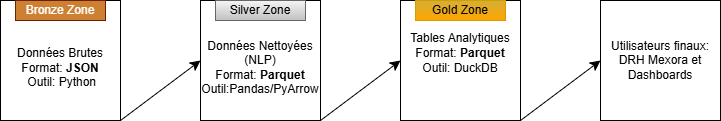

The diagram above was exported from draw.io. Its source (the exported page's mxGraphModel, read from the mxfile embedded in the PNG):
<mxGraphModel dx="774" dy="522" grid="0" gridSize="10" guides="1" tooltips="1" connect="1" arrows="1" fold="1" page="1" pageScale="1" pageWidth="827" pageHeight="1169" math="0" shadow="0">
  <root>
    <mxCell id="0" />
    <mxCell id="1" parent="0" />
    <mxCell id="I4cwMo3CF2vSlJARetuP-4" edge="1" parent="1" source="I4cwMo3CF2vSlJARetuP-1" style="edgeStyle=none;curved=1;rounded=0;orthogonalLoop=1;jettySize=auto;html=1;exitX=1;exitY=1;exitDx=0;exitDy=0;fontSize=12;startSize=8;endSize=8;entryX=0;entryY=0.5;entryDx=0;entryDy=0;" target="I4cwMo3CF2vSlJARetuP-2">
      <mxGeometry relative="1" as="geometry" />
    </mxCell>
    <mxCell id="I4cwMo3CF2vSlJARetuP-1" parent="1" style="whiteSpace=wrap;html=1;aspect=fixed;" value="&lt;br&gt;Données Brutes&lt;br&gt;&lt;span data-path-to-node=&quot;5,1,1,0,0,2&quot;&gt;&lt;span class=&quot;citation-103&quot;&gt;Format: &lt;/span&gt;&lt;b data-path-to-node=&quot;5,1,1,0,0,2&quot; data-index-in-node=&quot;8&quot;&gt;&lt;span class=&quot;citation-103&quot;&gt;JSON&lt;/span&gt;&lt;/b&gt;&lt;/span&gt;&lt;div&gt;&lt;span data-path-to-node=&quot;5,1,1,0,0,4&quot;&gt;&amp;nbsp;Outil: Python&lt;/span&gt;&lt;/div&gt;" vertex="1">
      <mxGeometry height="120" width="120" x="40" y="110" as="geometry" />
    </mxCell>
    <mxCell id="I4cwMo3CF2vSlJARetuP-5" edge="1" parent="1" source="I4cwMo3CF2vSlJARetuP-2" style="edgeStyle=none;curved=1;rounded=0;orthogonalLoop=1;jettySize=auto;html=1;exitX=1;exitY=1;exitDx=0;exitDy=0;fontSize=12;startSize=8;endSize=8;entryX=0;entryY=0.5;entryDx=0;entryDy=0;" target="I4cwMo3CF2vSlJARetuP-3">
      <mxGeometry relative="1" as="geometry" />
    </mxCell>
    <mxCell id="I4cwMo3CF2vSlJARetuP-2" parent="1" style="whiteSpace=wrap;html=1;aspect=fixed;" value="&lt;br&gt;&lt;span data-path-to-node=&quot;5,1,1,1,0,0&quot;&gt;Données Nettoyées (&lt;/span&gt;&lt;span style=&quot;background-color: transparent; color: light-dark(rgb(0, 0, 0), rgb(255, 255, 255));&quot;&gt;NLP)&lt;/span&gt;&lt;div&gt;&lt;div&gt;&lt;span data-path-to-node=&quot;5,1,1,1,0,2&quot; style=&quot;background-color: transparent; color: light-dark(rgb(0, 0, 0), rgb(255, 255, 255));&quot;&gt;&lt;span class=&quot;citation-102&quot;&gt;Format: &lt;/span&gt;&lt;b data-path-to-node=&quot;5,1,1,1,0,2&quot; data-index-in-node=&quot;8&quot;&gt;&lt;span class=&quot;citation-102&quot;&gt;Parquet&lt;/span&gt;&lt;/b&gt;&lt;/span&gt;&lt;/div&gt;&lt;div&gt;&lt;span style=&quot;background-color: transparent; color: light-dark(rgb(0, 0, 0), rgb(255, 255, 255));&quot;&gt;Outil:&lt;/span&gt;&lt;span style=&quot;background-color: transparent; color: light-dark(rgb(0, 0, 0), rgb(255, 255, 255));&quot;&gt;Pandas/PyArrow&lt;/span&gt;&lt;/div&gt;&lt;/div&gt;" vertex="1">
      <mxGeometry height="120" width="120" x="240" y="110" as="geometry" />
    </mxCell>
    <mxCell id="I4cwMo3CF2vSlJARetuP-8" edge="1" parent="1" source="I4cwMo3CF2vSlJARetuP-3" style="edgeStyle=none;curved=1;rounded=0;orthogonalLoop=1;jettySize=auto;html=1;exitX=1;exitY=1;exitDx=0;exitDy=0;entryX=0;entryY=0.5;entryDx=0;entryDy=0;fontSize=12;startSize=8;endSize=8;" target="I4cwMo3CF2vSlJARetuP-6">
      <mxGeometry relative="1" as="geometry" />
    </mxCell>
    <mxCell id="I4cwMo3CF2vSlJARetuP-3" parent="1" style="whiteSpace=wrap;html=1;aspect=fixed;" value="&lt;br&gt;&lt;span data-path-to-node=&quot;5,1,1,2,0,0&quot; style=&quot;font-family: &amp;quot;Google Sans Text&amp;quot;, sans-serif !important; line-height: 1.15 !important; margin-top: 0px !important;&quot;&gt;Tables Analytiques&lt;/span&gt;&lt;div&gt;&lt;div&gt;&lt;span data-path-to-node=&quot;5,1,1,2,0,2&quot; style=&quot;font-family: &amp;quot;Google Sans Text&amp;quot;, sans-serif !important; line-height: 1.15 !important; margin-top: 0px !important;&quot;&gt;&lt;span class=&quot;citation-100&quot; style=&quot;font-family: &amp;quot;Google Sans Text&amp;quot;, sans-serif !important; line-height: 1.15 !important; margin-top: 0px !important;&quot;&gt;Format: &lt;/span&gt;&lt;b data-path-to-node=&quot;5,1,1,2,0,2&quot; data-index-in-node=&quot;8&quot; style=&quot;font-family: &amp;quot;Google Sans Text&amp;quot;, sans-serif !important; line-height: 1.15 !important; margin-top: 0px !important;&quot;&gt;&lt;span class=&quot;citation-100&quot; style=&quot;font-family: &amp;quot;Google Sans Text&amp;quot;, sans-serif !important; line-height: 1.15 !important; margin-top: 0px !important;&quot;&gt;Parquet&lt;/span&gt;&lt;/b&gt;&lt;/span&gt;&lt;/div&gt;&lt;div&gt;&lt;span data-path-to-node=&quot;5,1,1,2,0,6&quot; style=&quot;background-color: transparent; color: light-dark(rgb(0, 0, 0), rgb(255, 255, 255)); font-family: &amp;quot;Google Sans Text&amp;quot;, sans-serif !important; line-height: 1.15 !important; margin-top: 0px !important;&quot;&gt;&lt;span class=&quot;citation-99&quot; style=&quot;line-height: 1.15 !important; margin-top: 0px !important;&quot;&gt;Outil: DuckDB&lt;/span&gt;&lt;/span&gt;&lt;span data-path-to-node=&quot;5,1,1,2,0,8&quot; style=&quot;background-color: transparent; color: light-dark(rgb(0, 0, 0), rgb(255, 255, 255)); font-family: &amp;quot;Google Sans Text&amp;quot;, sans-serif !important; line-height: 1.15 !important; margin-top: 0px !important;&quot;&gt;&lt;br&gt;&lt;/span&gt;&lt;/div&gt;&lt;div&gt;&lt;br&gt;&lt;br&gt;&lt;/div&gt;&lt;/div&gt;" vertex="1">
      <mxGeometry height="120" width="120" x="440" y="110" as="geometry" />
    </mxCell>
    <mxCell id="I4cwMo3CF2vSlJARetuP-6" parent="1" style="whiteSpace=wrap;html=1;aspect=fixed;" value="&lt;br&gt;Utilisateurs finaux: DRH Mexora et Dashboards&lt;div&gt;&lt;br/&gt;&lt;/div&gt;" vertex="1">
      <mxGeometry height="120" width="120" x="640" y="110" as="geometry" />
    </mxCell>
    <mxCell id="I4cwMo3CF2vSlJARetuP-9" parent="1" style="text;html=1;whiteSpace=wrap;strokeColor=#6D1F00;fillColor=#CD7F32;align=center;verticalAlign=middle;rounded=0;fontColor=#ffffff;" value="Bronze Zone" vertex="1">
      <mxGeometry height="20" width="90" x="55" y="110" as="geometry" />
    </mxCell>
    <mxCell id="I4cwMo3CF2vSlJARetuP-10" parent="1" style="text;html=1;whiteSpace=wrap;strokeColor=#666666;fillColor=#f5f5f5;align=center;verticalAlign=middle;rounded=0;gradientColor=#C0C0C0;" value="&lt;div&gt;&lt;span style=&quot;background-color: transparent; color: light-dark(rgb(0, 0, 0), rgb(237, 237, 237));&quot;&gt;Silver Zone&lt;/span&gt;&lt;/div&gt;" vertex="1">
      <mxGeometry height="20" width="90" x="255" y="110" as="geometry" />
    </mxCell>
    <mxCell id="I4cwMo3CF2vSlJARetuP-11" parent="1" style="text;html=1;whiteSpace=wrap;strokeColor=#d79b00;fillColor=light-dark(#D4AF37,#6A3F00);align=center;verticalAlign=middle;rounded=0;gradientColor=#ffa500;" value="Gold Zone" vertex="1">
      <mxGeometry height="20" width="90" x="455" y="110" as="geometry" />
    </mxCell>
  </root>
</mxGraphModel>